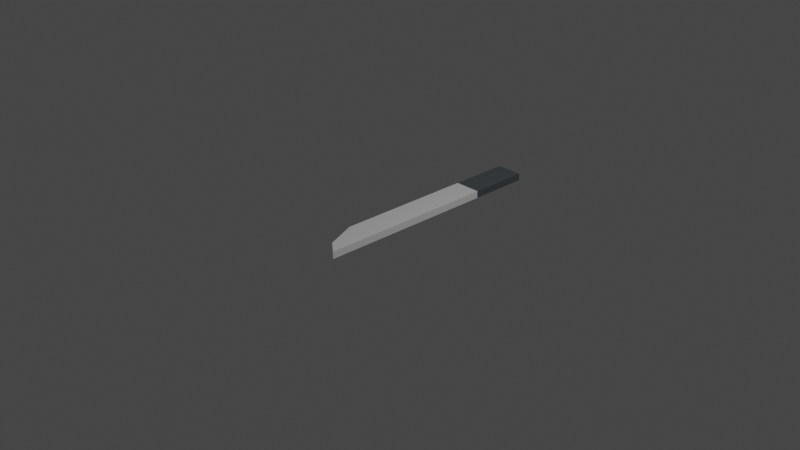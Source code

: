 # Source: Knife.blend  (saved by Blender 3.1.7; exported with 4.5.12 LTS)
import bpy
from mathutils import Matrix  # noqa: F401  (used for matrix-valued properties, if any)

bpy.ops.wm.read_factory_settings(use_empty=True)
scene = bpy.context.scene
scene.name = 'Scene'

# ---- collections
col_collection = bpy.data.collections.new('Collection'); scene.collection.children.link(col_collection)

# ---- materials (node trees are filled in below, after node groups)
mat_material = bpy.data.materials.new('Material')
mat_material.alpha_threshold = 0.0
mat_material.use_transparent_shadow = False
mat_material.line_color = (0.0, 0.0, 0.0, 1.0)
mat_handle = bpy.data.materials.new('Handle')
mat_handle.use_transparent_shadow = False

# ---- material node trees
mat_material.use_nodes = True; mat_material.node_tree.nodes.clear()
_N = mat_material.node_tree.nodes; _L = mat_material.node_tree.links
n0 = _N.new('ShaderNodeOutputMaterial'); n0.name = 'Material Output'; n0.location = (300, 300)
n1 = _N.new('ShaderNodeBsdfPrincipled'); n1.name = 'Principled BSDF'; n1.location = (10, 300)
n1.distribution = 'GGX'
n1.subsurface_method = 'RANDOM_WALK_SKIN'
n1.inputs[0].default_value = (0.5815, 0.5815, 0.5815, 1.0)
n1.inputs[2].default_value = 0.4
n1.inputs[3].default_value = 1.45
n1.inputs[27].default_value = (0.0, 0.0, 0.0, 1.0)
n1.inputs[28].default_value = 1.0
_L.new(n1.outputs[0], n0.inputs[0])
n0.is_active_output = True
mat_handle.use_nodes = True; mat_handle.node_tree.nodes.clear()
_N = mat_handle.node_tree.nodes; _L = mat_handle.node_tree.links
n0 = _N.new('ShaderNodeBsdfPrincipled'); n0.name = 'Principled BSDF'; n0.location = (10, 300)
n0.distribution = 'GGX'
n0.subsurface_method = 'RANDOM_WALK_SKIN'
n0.inputs[0].default_value = (0.05522, 0.06568, 0.07323, 1.0)
n0.inputs[3].default_value = 1.45
n0.inputs[27].default_value = (0.0, 0.0, 0.0, 1.0)
n0.inputs[28].default_value = 1.0
n1 = _N.new('ShaderNodeOutputMaterial'); n1.name = 'Material Output'; n1.location = (300, 300)
_L.new(n0.outputs[0], n1.inputs[0])
n1.is_active_output = True

# ---- world
world_world = bpy.data.worlds.new('World'); scene.world = world_world
world_world.use_nodes = True; world_world.node_tree.nodes.clear()
_N = world_world.node_tree.nodes; _L = world_world.node_tree.links
n0 = _N.new('ShaderNodeOutputWorld'); n0.name = 'World Output'; n0.location = (300, 300)
n1 = _N.new('ShaderNodeBackground'); n1.name = 'Background'; n1.location = (10, 300)
n1.inputs[0].default_value = (0.05088, 0.05088, 0.05088, 1.0)
_L.new(n1.outputs[0], n0.inputs[0])
n0.is_active_output = True
world_world.color = (0.05088, 0.05088, 0.05088)
world_world.use_sun_shadow = False
world_world.sun_shadow_jitter_overblur = 0.0

# ---- cameras
cam_camera = bpy.data.cameras.new('Camera')
cam_camera.clip_end = 100.0
cam_camera.ortho_scale = 7.314

# ---- lights
light_light = bpy.data.lights.new('Light', 'POINT')
light_light.transmission_factor = 0.0
light_light.energy = 1000.0
light_light.shadow_soft_size = 0.1
light_light.shadow_maximum_resolution = 0.006
light_light.use_absolute_resolution = True

# ---- meshes
me_cube = bpy.data.meshes.new('Cube')
me_cube.from_pydata([(0.1455, 1.0, 0.03925), (0.1455, 1.0, -0.03925), (0.1455, -1.0, 0.03925), (0.1455, -1.0, -0.03925), (-0.1455, 1.0, 0.03925), (-0.1455, 1.0, -0.03925), (-0.1455, -0.5374, 0.03925), (-0.1455, -0.5374, -0.03925), (0.0, 1.0, -0.03925), (0.0, -0.8856, 0.03925), (0.0, -0.8856, -0.03925), (0.0, 1.0, 0.03925), (0.0, 1.67, -0.03925), (-0.1455, 1.67, -0.03925), (0.1455, 1.67, 0.03925), (0.1455, 1.67, -0.03925), (-0.1455, 1.67, 0.03925), (0.0, 1.67, 0.03925)], [], [(11, 4, 6, 9), (10, 9, 6, 7), (7, 6, 4, 5), (8, 1, 3, 10), (1, 0, 2, 3), (8, 5, 13, 12), (1, 8, 12, 15), (5, 8, 10, 7), (3, 2, 9, 10), (0, 11, 9, 2), (12, 17, 14, 15), (13, 16, 17, 12), (11, 0, 14, 17), (4, 11, 17, 16), (0, 1, 15, 14), (5, 4, 16, 13)])
me_cube.polygons.foreach_set('material_index', [0, 0, 0, 0, 0, 1, 1, 0, 0, 0, 1, 1, 1, 1, 1, 1])
_uv = me_cube.uv_layers.new(name='UVMap')
_uv.uv.foreach_set('vector', [0.75, 0.5, 0.875, 0.5, 0.875, 0.75, 0.75, 0.75, 0.375, 0.875, 0.625, 0.875, 0.625, 1.0, 0.375, 1.0, 0.375, 0.0, 0.625, 0.0, 0.625, 0.25, 0.375, 0.25, 0.25, 0.5, 0.375, 0.5, 0.375, 0.75, 0.25, 0.75, 0.375, 0.5, 0.625, 0.5, 0.625, 0.75, 0.375, 0.75, 0.25, 0.5, 0.125, 0.5, 0.125, 0.5, 0.25, 0.5, 0.375, 0.5, 0.25, 0.5, 0.25, 0.5, 0.375, 0.5, 0.125, 0.5, 0.25, 0.5, 0.25, 0.75, 0.125, 0.75, 0.375, 0.75, 0.625, 0.75, 0.625, 0.875, 0.375, 0.875, 0.625, 0.5, 0.75, 0.5, 0.75, 0.75, 0.625, 0.75, 0.375, 0.375, 0.625, 0.375, 0.625, 0.5, 0.375, 0.5, 0.375, 0.25, 0.625, 0.25, 0.625, 0.375, 0.375, 0.375, 0.75, 0.5, 0.625, 0.5, 0.625, 0.5, 0.75, 0.5, 0.875, 0.5, 0.75, 0.5, 0.75, 0.5, 0.875, 0.5, 0.625, 0.5, 0.375, 0.5, 0.375, 0.5, 0.625, 0.5, 0.375, 0.25, 0.625, 0.25, 0.625, 0.25, 0.375, 0.25])
me_cube.materials.append(mat_material)
me_cube.materials.append(mat_handle)
me_cube.use_remesh_preserve_volume = False
me_cube.use_remesh_preserve_attributes = False
me_cube.use_mirror_vertex_groups = False
me_cube.update()

# ---- objects
ob_cube = bpy.data.objects.new('Cube', me_cube)
ob_light = bpy.data.objects.new('Light', light_light)
ob_camera = bpy.data.objects.new('Camera', cam_camera)

# ---- transforms, parenting, visibility, modifiers, constraints
ob_cube.location = (0.0, 0.0, 0.0)
ob_cube.lock_rotations_4d = False
ob_cube.empty_display_type = 'ARROWS'
ob_cube.lineart.crease_threshold = 0.0
ob_light.location = (4.076, 1.005, 5.904)
ob_light.rotation_euler = (0.6503, 0.05522, 1.866)
ob_light.lock_rotations_4d = False
ob_light.empty_display_type = 'ARROWS'
ob_light.color = (0.0, 0.0, 0.0, 0.0)
ob_light.lineart.crease_threshold = 0.0
ob_camera.location = (7.359, -6.926, 4.958)
ob_camera.rotation_euler = (1.109, 0.0, 0.8149)
ob_camera.lock_rotations_4d = False
ob_camera.empty_display_type = 'ARROWS'
ob_camera.color = (0.0, 0.0, 0.0, 0.0)
ob_camera.display_type = 'WIRE'
ob_camera.lineart.crease_threshold = 0.0

# ---- collection membership
col_collection.objects.link(ob_cube)
col_collection.objects.link(ob_light)
col_collection.objects.link(ob_camera)

# ---- scene / render settings (as saved in the file)
scene.camera = ob_camera
scene.frame_start = 1; scene.frame_end = 250; scene.frame_set(1)
scene.render.engine = 'BLENDER_EEVEE_NEXT'
scene.cycles.sampling_pattern = 'TABULATED_SOBOL'
scene.cycles.use_light_tree = False
scene.view_settings.view_transform = 'Filmic'
bpy.context.view_layer.update()
